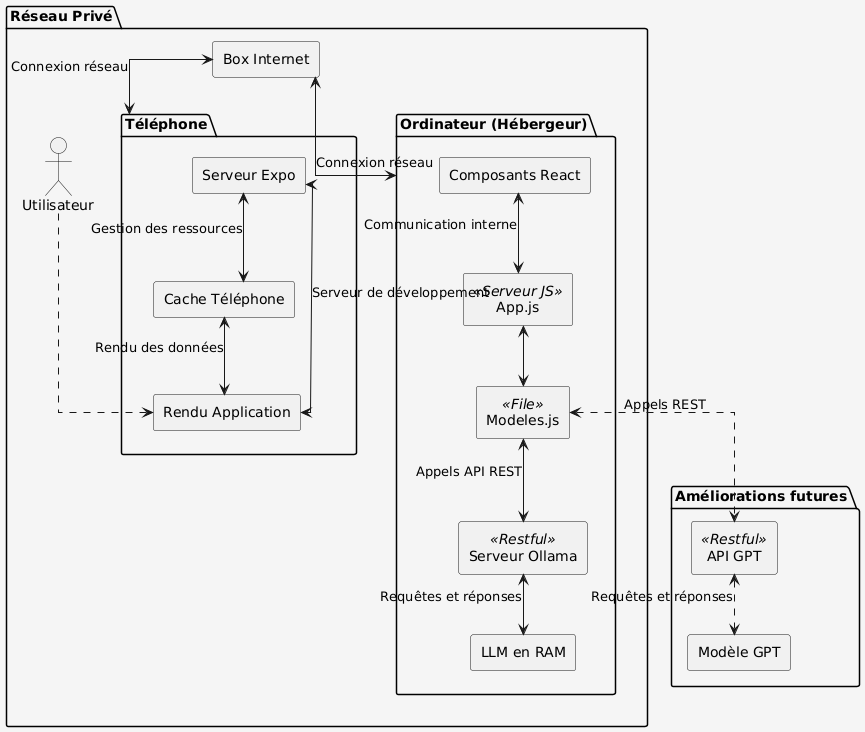

The diagram above was rendered by PlantUML. Its source (embedded in the PNG):
@startuml
skinparam backgroundColor #f5f5f5
skinparam componentStyle rectangle
skinparam linetype ortho



package "Améliorations futures" {
    [API GPT] <<Restful>>
    [Modèle GPT]
}

package "Réseau Privé" {
    [Box Internet]
    actor User as "Utilisateur"

    package "Ordinateur (Hébergeur)" {
        [LLM en RAM]
        [Serveur Ollama] <<Restful>>
        [Modeles.js] <<File>>
        [App.js] <<Serveur JS>>
        [Composants React]
    }

    package "Téléphone" {
        [Serveur Expo]
        [Cache Téléphone]
        [Rendu Application]
    }
}

[Box Internet] <--> [Ordinateur (Hébergeur)] : Connexion réseau
[Box Internet] <--> [Téléphone] : Connexion réseau

[Composants React] <--> [App.js] : Communication interne
[App.js] <--> [Modeles.js]
[Modeles.js] <--> [Serveur Ollama] : Appels API REST
[Serveur Ollama] <--> [LLM en RAM] : Requêtes et réponses

[Serveur Expo] <--> [Cache Téléphone] : Gestion des ressources
[Cache Téléphone] <--> [Rendu Application] : Rendu des données
[Serveur Expo] <--> [Rendu Application] : Serveur de développement


User ...> [Rendu Application] 

' Connexions futures en pointillé
[Modeles.js] <..> [API GPT] : Appels REST
[API GPT] <..> [Modèle GPT] : Requêtes et réponses
@enduml